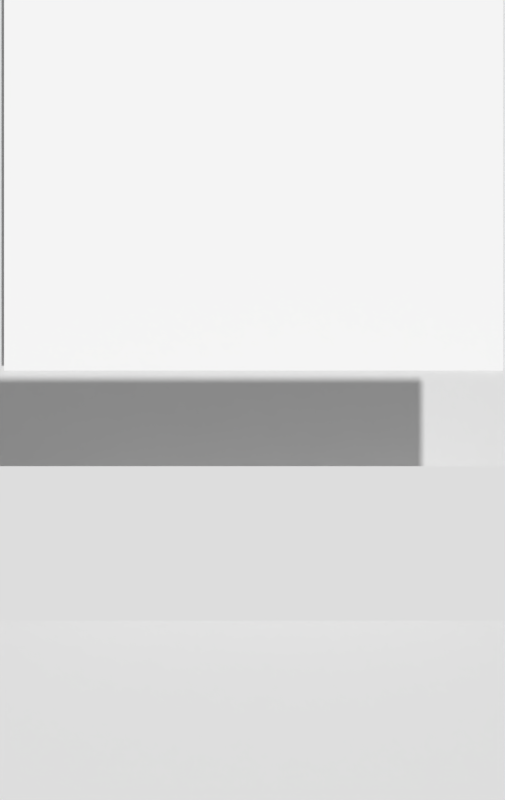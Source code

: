 # Source: game_3_.blend  (saved by Blender 2.78.0; exported with 4.5.12 LTS)
import bpy
from mathutils import Matrix  # noqa: F401  (used for matrix-valued properties, if any)

bpy.ops.wm.read_factory_settings(use_empty=True)
scene = bpy.context.scene
scene.name = 'menu'

# ---- collections
col_collection_1_002 = bpy.data.collections.new('Collection 1.002'); scene.collection.children.link(col_collection_1_002)

# ---- materials (node trees are filled in below, after node groups)
mat_material_005 = bpy.data.materials.new('Material.005')
mat_material_005.alpha_threshold = 0.0
mat_material_005.use_transparent_shadow = False
mat_material_005.roughness = 0.5
mat_material_005.specular_intensity = 0.0
mat_material_001 = bpy.data.materials.new('Material.001')
mat_material_001.alpha_threshold = 0.0
mat_material_001.use_transparent_shadow = False
mat_material_001.roughness = 0.5
mat_material_002 = bpy.data.materials.new('Material.002')
mat_material_002.alpha_threshold = 0.0
mat_material_002.use_transparent_shadow = False
mat_material_002.diffuse_color = (1.0, 1.0, 1.0, 1.0)
mat_material_002.roughness = 0.5
mat_material_002.specular_intensity = 0.0

# ---- material node trees

# ---- cameras
cam_camera_002 = bpy.data.cameras.new('Camera.002')
cam_camera_002.clip_end = 100.0
cam_camera_002.lens = 35.0
cam_camera_002.sensor_width = 32.0
cam_camera_002.sensor_height = 18.0
cam_camera_002.display_size = 2.0
cam_camera_002.dof.focus_distance = 0.0
cam_camera_002.dof.aperture_fstop = 128.0
cam_camera_002.dof.aperture_blades = 6

# ---- meshes
me_plane_007 = bpy.data.meshes.new('Plane.007')
me_plane_007.from_pydata([(-1.0, -1.0, 0.0), (1.0, -1.0, 0.0), (-1.0, 1.0, 0.0), (1.0, 1.0, 0.0)], [], [(0, 1, 3, 2)])
_uv = me_plane_007.uv_layers.new(name='UVMap')
_uv.uv.foreach_set('vector', [0.0, 0.0, 1.0, 0.0, 1.0, 1.0, 0.0, 1.0])
me_plane_007.materials.append(mat_material_005)
me_plane_007.use_remesh_preserve_volume = False
me_plane_007.use_remesh_preserve_attributes = False
me_plane_007.use_mirror_vertex_groups = False
me_plane_007.update()
me_plane = bpy.data.meshes.new('Plane')
me_plane.from_pydata([(-1.0, -1.0, 0.0), (1.0, -1.0, 0.0), (-1.0, 1.0, 0.0), (1.0, 1.0, 0.0)], [], [(0, 1, 3, 2)])
_uv = me_plane.uv_layers.new(name='UVMap')
_uv.uv.foreach_set('vector', [0.0, 0.0, 1.0, 0.0, 1.0, 1.0, 0.0, 1.0])
me_plane.materials.append(mat_material_001)
me_plane.use_remesh_preserve_volume = False
me_plane.use_remesh_preserve_attributes = False
me_plane.use_mirror_vertex_groups = False
me_plane.update()
me_plane_001 = bpy.data.meshes.new('Plane.001')
me_plane_001.from_pydata([(-1.0, -1.0, 0.0), (1.0, -1.0, 0.0), (-1.0, 1.0, 0.0), (1.0, 1.0, 0.0)], [], [(0, 1, 3, 2)])
_uv = me_plane_001.uv_layers.new(name='UVMap')
_uv.uv.foreach_set('vector', [0.0, 0.0, 1.0, 0.0, 1.0, 1.0, 0.0, 1.0])
me_plane_001.materials.append(mat_material_002)
me_plane_001.use_remesh_preserve_volume = False
me_plane_001.use_remesh_preserve_attributes = False
me_plane_001.use_mirror_vertex_groups = False
me_plane_001.update()

# ---- objects
ob_prompt = bpy.data.objects.new('prompt', me_plane_007)
ob_background = bpy.data.objects.new('background', me_plane)
ob_stars = bpy.data.objects.new('stars', me_plane_001)
ob_camera_002 = bpy.data.objects.new('Camera.002', cam_camera_002)

# ---- transforms, parenting, visibility, modifiers, constraints
ob_prompt.location = (0.0, -2.183, 1.415)
ob_prompt.scale = (3.922, 1.176, 2.908)
ob_prompt.lineart.crease_threshold = 0.0
ob_background.location = (0.0, 0.0, 0.0)
ob_background.scale = (4.494, 7.02, 1.0)
ob_background.lineart.crease_threshold = 0.0
ob_stars.location = (0.0182, 3.753, 0.08937)
ob_stars.scale = (4.175, 3.261, 1.975)
ob_stars.lineart.crease_threshold = 0.0
ob_camera_002.location = (0.0, 0.0, 14.73)
ob_camera_002.lineart.crease_threshold = 0.0

# ---- collection membership
col_collection_1_002.objects.link(ob_prompt)
col_collection_1_002.objects.link(ob_background)
col_collection_1_002.objects.link(ob_stars)
col_collection_1_002.objects.link(ob_camera_002)

# ---- scene / render settings (as saved in the file)
scene.camera = ob_camera_002
scene.frame_start = 1; scene.frame_end = 250; scene.frame_set(0)
scene.render.engine = 'BLENDER_EEVEE_NEXT'
scene.render.resolution_x = 480
scene.render.resolution_y = 760
scene.render.resolution_percentage = 50
scene.render.fps = 60
scene.render.dither_intensity = 0.0
scene.cycles.use_denoising = False
scene.cycles.samples = 128
scene.cycles.sampling_pattern = 'TABULATED_SOBOL'
scene.cycles.light_sampling_threshold = 0.0
scene.cycles.use_adaptive_sampling = False
scene.cycles.use_light_tree = False
scene.cycles.blur_glossy = 0.0
scene.cycles.sample_clamp_indirect = 0.0
scene.view_settings.view_transform = 'Standard'
bpy.context.view_layer.update()

# ---- added for rendering (the .blend has no usable light): sun + grey world if the file has none
light_auto_sun = bpy.data.lights.new('AutoSun', 'SUN')
light_auto_sun.energy = 3.0
light_auto_sun.angle = 0.0523599
ob_auto_sun = bpy.data.objects.new('AutoSun', light_auto_sun)
scene.collection.objects.link(ob_auto_sun)
ob_auto_sun.rotation_euler = (0.872665, 0.174533, 0.523599)
if scene.world is None:
    world_auto = bpy.data.worlds.new('AutoWorld')
    world_auto.color = (0.3, 0.3, 0.3)
    scene.world = world_auto
bpy.context.view_layer.update()
